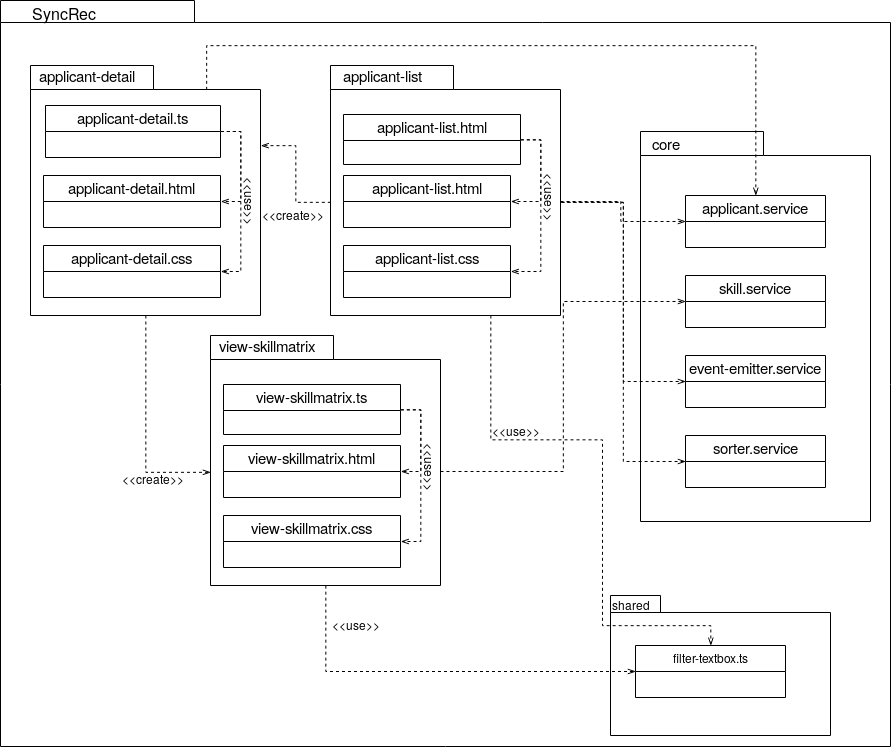

The diagram above was exported from draw.io. Its source (the exported page's mxGraphModel, read from the mxfile embedded in the PNG):
<mxGraphModel dx="668" dy="354" grid="1" gridSize="10" guides="1" tooltips="1" connect="1" arrows="1" fold="1" page="1" pageScale="1" pageWidth="827" pageHeight="1169" background="#ffffff" math="0" shadow="0">
  <root>
    <mxCell id="0" />
    <mxCell id="1" parent="0" />
    <mxCell id="6e0c8c40b5770093-72" value="" style="shape=folder;fontStyle=1;spacingTop=10;tabWidth=194;tabHeight=22;tabPosition=left;html=1;rounded=0;shadow=0;comic=0;labelBackgroundColor=none;strokeWidth=1;fillColor=none;fontFamily=Verdana;fontSize=10;align=center;" parent="1" vertex="1">
      <mxGeometry x="330" y="115" width="890" height="746" as="geometry" />
    </mxCell>
    <mxCell id="6e0c8c40b5770093-7" value="" style="group" parent="1" vertex="1" connectable="0">
      <mxGeometry x="940" y="710" width="220" height="140" as="geometry" />
    </mxCell>
    <mxCell id="6e0c8c40b5770093-8" value="" style="shape=folder;fontStyle=1;spacingTop=10;tabWidth=50;tabHeight=17;tabPosition=left;html=1;rounded=0;shadow=0;comic=0;labelBackgroundColor=none;strokeWidth=1;fontFamily=Verdana;fontSize=10;align=center;" parent="6e0c8c40b5770093-7" vertex="1">
      <mxGeometry width="220" height="140" as="geometry" />
    </mxCell>
    <mxCell id="pRRsSneQ8e1o26-bmDU2-74" value="shared" style="text;html=1;resizable=0;points=[];autosize=1;align=left;verticalAlign=top;spacingTop=-4;" vertex="1" parent="6e0c8c40b5770093-7">
      <mxGeometry width="50" height="20" as="geometry" />
    </mxCell>
    <mxCell id="pRRsSneQ8e1o26-bmDU2-75" value="filter-textbox.ts" style="swimlane;fontStyle=0;childLayout=stackLayout;horizontal=1;startSize=26;fillColor=none;horizontalStack=0;resizeParent=1;resizeParentMax=0;resizeLast=0;collapsible=1;marginBottom=0;" vertex="1" parent="6e0c8c40b5770093-7">
      <mxGeometry x="25" y="50" width="150" height="52" as="geometry" />
    </mxCell>
    <mxCell id="6e0c8c40b5770093-18" value="" style="group" parent="1" vertex="1" connectable="0">
      <mxGeometry x="360" y="180" width="240" height="250" as="geometry" />
    </mxCell>
    <mxCell id="6e0c8c40b5770093-11" value="" style="shape=folder;fontStyle=1;spacingTop=10;tabWidth=123;tabHeight=24;tabPosition=left;html=1;rounded=0;shadow=0;comic=0;labelBackgroundColor=none;strokeWidth=1;fontFamily=Verdana;fontSize=10;align=center;" parent="6e0c8c40b5770093-18" vertex="1">
      <mxGeometry width="230" height="250.00000000000003" as="geometry" />
    </mxCell>
    <mxCell id="pRRsSneQ8e1o26-bmDU2-1" value="&lt;font style=&quot;font-size: 15px&quot;&gt;applicant-detail&lt;/font&gt;" style="text;html=1;strokeColor=none;fillColor=none;align=center;verticalAlign=middle;whiteSpace=wrap;rounded=0;" vertex="1" parent="6e0c8c40b5770093-18">
      <mxGeometry x="2" y="-20" width="108" height="58" as="geometry" />
    </mxCell>
    <mxCell id="pRRsSneQ8e1o26-bmDU2-10" value="applicant-detail.html" style="swimlane;fontStyle=0;childLayout=stackLayout;horizontal=1;startSize=26;fillColor=none;horizontalStack=0;resizeParent=1;resizeParentMax=0;resizeLast=0;collapsible=1;marginBottom=0;fontSize=15;" vertex="1" parent="6e0c8c40b5770093-18">
      <mxGeometry x="13" y="110" width="177" height="52" as="geometry">
        <mxRectangle x="18" y="90" width="170" height="26" as="alternateBounds" />
      </mxGeometry>
    </mxCell>
    <mxCell id="pRRsSneQ8e1o26-bmDU2-11" value="applicant-detail.css" style="swimlane;fontStyle=0;childLayout=stackLayout;horizontal=1;startSize=26;fillColor=none;horizontalStack=0;resizeParent=1;resizeParentMax=0;resizeLast=0;collapsible=1;marginBottom=0;fontSize=15;" vertex="1" parent="6e0c8c40b5770093-18">
      <mxGeometry x="13" y="180" width="177" height="52" as="geometry">
        <mxRectangle x="18" y="140" width="170" height="26" as="alternateBounds" />
      </mxGeometry>
    </mxCell>
    <mxCell id="pRRsSneQ8e1o26-bmDU2-14" value="&amp;lt;&amp;lt;use&amp;gt;&amp;gt;" style="text;html=1;resizable=0;points=[];autosize=1;align=left;verticalAlign=top;spacingTop=-4;rotation=90;" vertex="1" parent="6e0c8c40b5770093-18">
      <mxGeometry x="190" y="130" width="60" height="20" as="geometry" />
    </mxCell>
    <mxCell id="6e0c8c40b5770093-30" value="" style="group" parent="1" vertex="1" connectable="0">
      <mxGeometry x="970" y="246" width="230" height="480" as="geometry" />
    </mxCell>
    <mxCell id="6e0c8c40b5770093-24" value="" style="group" parent="6e0c8c40b5770093-30" vertex="1" connectable="0">
      <mxGeometry width="230" height="480" as="geometry" />
    </mxCell>
    <mxCell id="6e0c8c40b5770093-25" value="" style="shape=folder;fontStyle=1;spacingTop=10;tabWidth=123;tabHeight=24;tabPosition=left;html=1;rounded=0;shadow=0;comic=0;labelBackgroundColor=none;strokeWidth=1;fontFamily=Verdana;fontSize=10;align=center;" parent="6e0c8c40b5770093-24" vertex="1">
      <mxGeometry width="230" height="390" as="geometry" />
    </mxCell>
    <mxCell id="pRRsSneQ8e1o26-bmDU2-35" value="&lt;font style=&quot;font-size: 15px&quot;&gt;core&lt;/font&gt;" style="text;html=1;resizable=0;points=[];autosize=1;align=left;verticalAlign=top;spacingTop=-4;" vertex="1" parent="6e0c8c40b5770093-24">
      <mxGeometry x="10" width="40" height="20" as="geometry" />
    </mxCell>
    <mxCell id="pRRsSneQ8e1o26-bmDU2-43" value="applicant.service" style="swimlane;fontStyle=0;childLayout=stackLayout;horizontal=1;startSize=26;fillColor=none;horizontalStack=0;resizeParent=1;resizeParentMax=0;resizeLast=0;collapsible=1;marginBottom=0;fontSize=15;" vertex="1" parent="6e0c8c40b5770093-24">
      <mxGeometry x="45" y="64" width="140" height="52" as="geometry" />
    </mxCell>
    <mxCell id="pRRsSneQ8e1o26-bmDU2-47" value="skill.service" style="swimlane;fontStyle=0;childLayout=stackLayout;horizontal=1;startSize=26;fillColor=none;horizontalStack=0;resizeParent=1;resizeParentMax=0;resizeLast=0;collapsible=1;marginBottom=0;fontSize=15;" vertex="1" parent="6e0c8c40b5770093-24">
      <mxGeometry x="45" y="144" width="140" height="52" as="geometry" />
    </mxCell>
    <mxCell id="pRRsSneQ8e1o26-bmDU2-48" value="event-emitter.service" style="swimlane;fontStyle=0;childLayout=stackLayout;horizontal=1;startSize=26;fillColor=none;horizontalStack=0;resizeParent=1;resizeParentMax=0;resizeLast=0;collapsible=1;marginBottom=0;fontSize=15;" vertex="1" parent="6e0c8c40b5770093-24">
      <mxGeometry x="45" y="224" width="140" height="52" as="geometry" />
    </mxCell>
    <mxCell id="pRRsSneQ8e1o26-bmDU2-49" value="sorter.service" style="swimlane;fontStyle=0;childLayout=stackLayout;horizontal=1;startSize=26;fillColor=none;horizontalStack=0;resizeParent=1;resizeParentMax=0;resizeLast=0;collapsible=1;marginBottom=0;fontSize=15;" vertex="1" parent="6e0c8c40b5770093-24">
      <mxGeometry x="45" y="304" width="140" height="52" as="geometry" />
    </mxCell>
    <mxCell id="6e0c8c40b5770093-73" value="SyncRec" style="text;html=1;align=left;verticalAlign=top;spacingTop=-4;fontSize=16;fontFamily=Helvetica;" parent="1" vertex="1">
      <mxGeometry x="360" y="115" width="130" height="20" as="geometry" />
    </mxCell>
    <mxCell id="pRRsSneQ8e1o26-bmDU2-12" style="edgeStyle=orthogonalEdgeStyle;rounded=0;orthogonalLoop=1;jettySize=auto;html=1;exitX=1;exitY=0.5;exitDx=0;exitDy=0;entryX=1;entryY=0.5;entryDx=0;entryDy=0;dashed=1;endArrow=openThin;endFill=0;" edge="1" parent="1" source="pRRsSneQ8e1o26-bmDU2-9" target="pRRsSneQ8e1o26-bmDU2-10">
      <mxGeometry relative="1" as="geometry" />
    </mxCell>
    <mxCell id="pRRsSneQ8e1o26-bmDU2-13" style="edgeStyle=orthogonalEdgeStyle;rounded=0;orthogonalLoop=1;jettySize=auto;html=1;exitX=1;exitY=0.5;exitDx=0;exitDy=0;entryX=1;entryY=0.5;entryDx=0;entryDy=0;dashed=1;endArrow=openThin;endFill=0;" edge="1" parent="1" source="pRRsSneQ8e1o26-bmDU2-9" target="pRRsSneQ8e1o26-bmDU2-11">
      <mxGeometry relative="1" as="geometry">
        <mxPoint x="560.1904761904761" y="250.19047619047615" as="sourcePoint" />
        <mxPoint x="560.1904761904761" y="390.19047619047615" as="targetPoint" />
        <Array as="points">
          <mxPoint x="570" y="246" />
          <mxPoint x="570" y="386" />
        </Array>
      </mxGeometry>
    </mxCell>
    <mxCell id="pRRsSneQ8e1o26-bmDU2-9" value="applicant-detail.ts" style="swimlane;fontStyle=0;childLayout=stackLayout;horizontal=1;startSize=26;fillColor=none;horizontalStack=0;resizeParent=1;resizeParentMax=0;resizeLast=0;collapsible=1;marginBottom=0;fontSize=15;" vertex="1" parent="1">
      <mxGeometry x="375" y="220" width="175" height="52" as="geometry">
        <mxRectangle x="375" y="220" width="170" height="26" as="alternateBounds" />
      </mxGeometry>
    </mxCell>
    <mxCell id="pRRsSneQ8e1o26-bmDU2-21" value="" style="group" vertex="1" connectable="0" parent="1">
      <mxGeometry x="660" y="180" width="240" height="250" as="geometry" />
    </mxCell>
    <mxCell id="pRRsSneQ8e1o26-bmDU2-22" value="" style="shape=folder;fontStyle=1;spacingTop=10;tabWidth=123;tabHeight=24;tabPosition=left;html=1;rounded=0;shadow=0;comic=0;labelBackgroundColor=none;strokeWidth=1;fontFamily=Verdana;fontSize=10;align=center;" vertex="1" parent="pRRsSneQ8e1o26-bmDU2-21">
      <mxGeometry width="230" height="250.00000000000003" as="geometry" />
    </mxCell>
    <mxCell id="pRRsSneQ8e1o26-bmDU2-23" value="&lt;font style=&quot;font-size: 15px&quot;&gt;applicant-list&lt;/font&gt;" style="text;html=1;strokeColor=none;fillColor=none;align=center;verticalAlign=middle;whiteSpace=wrap;rounded=0;" vertex="1" parent="pRRsSneQ8e1o26-bmDU2-21">
      <mxGeometry x="2" y="-20" width="98" height="58" as="geometry" />
    </mxCell>
    <mxCell id="pRRsSneQ8e1o26-bmDU2-24" value="applicant-list.html" style="swimlane;fontStyle=0;childLayout=stackLayout;horizontal=1;startSize=26;fillColor=none;horizontalStack=0;resizeParent=1;resizeParentMax=0;resizeLast=0;collapsible=1;marginBottom=0;fontSize=15;" vertex="1" parent="pRRsSneQ8e1o26-bmDU2-21">
      <mxGeometry x="13" y="110" width="167" height="52" as="geometry">
        <mxRectangle x="18" y="90" width="170" height="26" as="alternateBounds" />
      </mxGeometry>
    </mxCell>
    <mxCell id="pRRsSneQ8e1o26-bmDU2-25" value="applicant-list.css" style="swimlane;fontStyle=0;childLayout=stackLayout;horizontal=1;startSize=26;fillColor=none;horizontalStack=0;resizeParent=1;resizeParentMax=0;resizeLast=0;collapsible=1;marginBottom=0;fontSize=15;" vertex="1" parent="pRRsSneQ8e1o26-bmDU2-21">
      <mxGeometry x="13" y="180" width="167" height="52" as="geometry">
        <mxRectangle x="18" y="140" width="170" height="26" as="alternateBounds" />
      </mxGeometry>
    </mxCell>
    <mxCell id="pRRsSneQ8e1o26-bmDU2-26" value="&amp;lt;&amp;lt;use&amp;gt;&amp;gt;" style="text;html=1;resizable=0;points=[];autosize=1;align=left;verticalAlign=top;spacingTop=-4;rotation=90;" vertex="1" parent="pRRsSneQ8e1o26-bmDU2-21">
      <mxGeometry x="190" y="126" width="60" height="20" as="geometry" />
    </mxCell>
    <mxCell id="pRRsSneQ8e1o26-bmDU2-32" style="edgeStyle=orthogonalEdgeStyle;rounded=0;orthogonalLoop=1;jettySize=auto;html=1;exitX=1;exitY=0.5;exitDx=0;exitDy=0;entryX=1;entryY=0.5;entryDx=0;entryDy=0;dashed=1;endArrow=openThin;endFill=0;" edge="1" parent="pRRsSneQ8e1o26-bmDU2-21" source="pRRsSneQ8e1o26-bmDU2-31" target="pRRsSneQ8e1o26-bmDU2-24">
      <mxGeometry relative="1" as="geometry" />
    </mxCell>
    <mxCell id="pRRsSneQ8e1o26-bmDU2-34" style="edgeStyle=orthogonalEdgeStyle;rounded=0;orthogonalLoop=1;jettySize=auto;html=1;exitX=1;exitY=0.5;exitDx=0;exitDy=0;entryX=1;entryY=0.5;entryDx=0;entryDy=0;dashed=1;endArrow=openThin;endFill=0;" edge="1" parent="pRRsSneQ8e1o26-bmDU2-21" source="pRRsSneQ8e1o26-bmDU2-31" target="pRRsSneQ8e1o26-bmDU2-25">
      <mxGeometry relative="1" as="geometry" />
    </mxCell>
    <mxCell id="pRRsSneQ8e1o26-bmDU2-31" value="applicant-list.html" style="swimlane;fontStyle=0;childLayout=stackLayout;horizontal=1;startSize=26;fillColor=none;horizontalStack=0;resizeParent=1;resizeParentMax=0;resizeLast=0;collapsible=1;marginBottom=0;fontSize=15;" vertex="1" parent="pRRsSneQ8e1o26-bmDU2-21">
      <mxGeometry x="13" y="49" width="177" height="50" as="geometry">
        <mxRectangle x="18" y="90" width="170" height="26" as="alternateBounds" />
      </mxGeometry>
    </mxCell>
    <mxCell id="pRRsSneQ8e1o26-bmDU2-50" style="edgeStyle=orthogonalEdgeStyle;rounded=0;orthogonalLoop=1;jettySize=auto;html=1;entryX=0;entryY=0.5;entryDx=0;entryDy=0;dashed=1;endArrow=openThin;endFill=0;" edge="1" parent="1" source="pRRsSneQ8e1o26-bmDU2-26" target="pRRsSneQ8e1o26-bmDU2-43">
      <mxGeometry relative="1" as="geometry">
        <Array as="points">
          <mxPoint x="950" y="316" />
          <mxPoint x="950" y="336" />
        </Array>
      </mxGeometry>
    </mxCell>
    <mxCell id="pRRsSneQ8e1o26-bmDU2-51" style="edgeStyle=orthogonalEdgeStyle;rounded=0;orthogonalLoop=1;jettySize=auto;html=1;exitX=0;exitY=0;exitDx=230;exitDy=137;exitPerimeter=0;entryX=0;entryY=0.5;entryDx=0;entryDy=0;dashed=1;endArrow=openThin;endFill=0;" edge="1" parent="1" source="pRRsSneQ8e1o26-bmDU2-22" target="pRRsSneQ8e1o26-bmDU2-48">
      <mxGeometry relative="1" as="geometry" />
    </mxCell>
    <mxCell id="pRRsSneQ8e1o26-bmDU2-52" style="edgeStyle=orthogonalEdgeStyle;rounded=0;orthogonalLoop=1;jettySize=auto;html=1;exitX=0;exitY=0.5;exitDx=0;exitDy=0;entryX=0;entryY=0;entryDx=230;entryDy=137.00000000000003;entryPerimeter=0;dashed=1;endArrow=none;endFill=0;startArrow=openThin;startFill=0;" edge="1" parent="1" source="pRRsSneQ8e1o26-bmDU2-49" target="pRRsSneQ8e1o26-bmDU2-22">
      <mxGeometry relative="1" as="geometry" />
    </mxCell>
    <mxCell id="pRRsSneQ8e1o26-bmDU2-53" style="edgeStyle=orthogonalEdgeStyle;rounded=0;orthogonalLoop=1;jettySize=auto;html=1;exitX=0;exitY=0;exitDx=176.5;exitDy=24;exitPerimeter=0;entryX=0.5;entryY=0;entryDx=0;entryDy=0;dashed=1;startArrow=none;startFill=0;endArrow=openThin;endFill=0;" edge="1" parent="1" source="6e0c8c40b5770093-11" target="pRRsSneQ8e1o26-bmDU2-43">
      <mxGeometry relative="1" as="geometry">
        <Array as="points">
          <mxPoint x="537" y="160" />
          <mxPoint x="1085" y="160" />
        </Array>
      </mxGeometry>
    </mxCell>
    <mxCell id="pRRsSneQ8e1o26-bmDU2-56" value="" style="group;fontSize=15;" vertex="1" connectable="0" parent="1">
      <mxGeometry x="540" y="450" width="240" height="250" as="geometry" />
    </mxCell>
    <mxCell id="pRRsSneQ8e1o26-bmDU2-57" value="" style="shape=folder;fontStyle=1;spacingTop=10;tabWidth=123;tabHeight=24;tabPosition=left;html=1;rounded=0;shadow=0;comic=0;labelBackgroundColor=none;strokeWidth=1;fontFamily=Verdana;fontSize=10;align=center;" vertex="1" parent="pRRsSneQ8e1o26-bmDU2-56">
      <mxGeometry width="230" height="250.00000000000003" as="geometry" />
    </mxCell>
    <mxCell id="pRRsSneQ8e1o26-bmDU2-58" value="&lt;font style=&quot;font-size: 15px&quot;&gt;view-skillmatrix&lt;/font&gt;" style="text;html=1;strokeColor=none;fillColor=none;align=center;verticalAlign=middle;whiteSpace=wrap;rounded=0;" vertex="1" parent="pRRsSneQ8e1o26-bmDU2-56">
      <mxGeometry x="2" y="-20" width="108" height="58" as="geometry" />
    </mxCell>
    <mxCell id="pRRsSneQ8e1o26-bmDU2-59" value="view-skillmatrix.html" style="swimlane;fontStyle=0;childLayout=stackLayout;horizontal=1;startSize=26;fillColor=none;horizontalStack=0;resizeParent=1;resizeParentMax=0;resizeLast=0;collapsible=1;marginBottom=0;fontSize=15;" vertex="1" parent="pRRsSneQ8e1o26-bmDU2-56">
      <mxGeometry x="13" y="110" width="177" height="52" as="geometry">
        <mxRectangle x="18" y="90" width="170" height="26" as="alternateBounds" />
      </mxGeometry>
    </mxCell>
    <mxCell id="pRRsSneQ8e1o26-bmDU2-60" value="view-skillmatrix.css" style="swimlane;fontStyle=0;childLayout=stackLayout;horizontal=1;startSize=26;fillColor=none;horizontalStack=0;resizeParent=1;resizeParentMax=0;resizeLast=0;collapsible=1;marginBottom=0;fontSize=15;" vertex="1" parent="pRRsSneQ8e1o26-bmDU2-56">
      <mxGeometry x="13" y="180" width="177" height="52" as="geometry">
        <mxRectangle x="18" y="140" width="170" height="26" as="alternateBounds" />
      </mxGeometry>
    </mxCell>
    <mxCell id="pRRsSneQ8e1o26-bmDU2-61" value="&amp;lt;&amp;lt;use&amp;gt;&amp;gt;" style="text;html=1;resizable=0;points=[];autosize=1;align=left;verticalAlign=top;spacingTop=-4;rotation=90;" vertex="1" parent="pRRsSneQ8e1o26-bmDU2-56">
      <mxGeometry x="190" y="126" width="60" height="20" as="geometry" />
    </mxCell>
    <mxCell id="pRRsSneQ8e1o26-bmDU2-62" style="edgeStyle=orthogonalEdgeStyle;rounded=0;orthogonalLoop=1;jettySize=auto;html=1;exitX=1;exitY=0.5;exitDx=0;exitDy=0;entryX=1;entryY=0.5;entryDx=0;entryDy=0;dashed=1;endArrow=openThin;endFill=0;" edge="1" parent="pRRsSneQ8e1o26-bmDU2-56" source="pRRsSneQ8e1o26-bmDU2-64" target="pRRsSneQ8e1o26-bmDU2-59">
      <mxGeometry relative="1" as="geometry" />
    </mxCell>
    <mxCell id="pRRsSneQ8e1o26-bmDU2-63" style="edgeStyle=orthogonalEdgeStyle;rounded=0;orthogonalLoop=1;jettySize=auto;html=1;exitX=1;exitY=0.5;exitDx=0;exitDy=0;entryX=1;entryY=0.5;entryDx=0;entryDy=0;dashed=1;endArrow=openThin;endFill=0;" edge="1" parent="pRRsSneQ8e1o26-bmDU2-56" source="pRRsSneQ8e1o26-bmDU2-64" target="pRRsSneQ8e1o26-bmDU2-60">
      <mxGeometry relative="1" as="geometry" />
    </mxCell>
    <mxCell id="pRRsSneQ8e1o26-bmDU2-64" value="view-skillmatrix.ts" style="swimlane;fontStyle=0;childLayout=stackLayout;horizontal=1;startSize=26;fillColor=none;horizontalStack=0;resizeParent=1;resizeParentMax=0;resizeLast=0;collapsible=1;marginBottom=0;fontSize=15;" vertex="1" parent="pRRsSneQ8e1o26-bmDU2-56">
      <mxGeometry x="13" y="49" width="177" height="50" as="geometry">
        <mxRectangle x="18" y="90" width="170" height="26" as="alternateBounds" />
      </mxGeometry>
    </mxCell>
    <mxCell id="pRRsSneQ8e1o26-bmDU2-67" style="edgeStyle=orthogonalEdgeStyle;rounded=0;orthogonalLoop=1;jettySize=auto;html=1;entryX=0;entryY=0.5;entryDx=0;entryDy=0;dashed=1;startArrow=none;startFill=0;endArrow=openThin;endFill=0;" edge="1" parent="1" source="pRRsSneQ8e1o26-bmDU2-61" target="pRRsSneQ8e1o26-bmDU2-47">
      <mxGeometry relative="1" as="geometry" />
    </mxCell>
    <mxCell id="pRRsSneQ8e1o26-bmDU2-68" style="edgeStyle=orthogonalEdgeStyle;rounded=0;orthogonalLoop=1;jettySize=auto;html=1;exitX=0;exitY=0;exitDx=0;exitDy=137;exitPerimeter=0;entryX=0;entryY=0;entryDx=230;entryDy=80.5;entryPerimeter=0;dashed=1;startArrow=none;startFill=0;endArrow=openThin;endFill=0;" edge="1" parent="1" source="pRRsSneQ8e1o26-bmDU2-22" target="6e0c8c40b5770093-11">
      <mxGeometry relative="1" as="geometry" />
    </mxCell>
    <mxCell id="pRRsSneQ8e1o26-bmDU2-69" value="&amp;lt;&amp;lt;create&amp;gt;&amp;gt;" style="text;html=1;resizable=0;points=[];autosize=1;align=left;verticalAlign=top;spacingTop=-4;" vertex="1" parent="1">
      <mxGeometry x="590" y="320" width="80" height="20" as="geometry" />
    </mxCell>
    <mxCell id="pRRsSneQ8e1o26-bmDU2-71" style="edgeStyle=orthogonalEdgeStyle;rounded=0;orthogonalLoop=1;jettySize=auto;html=1;entryX=0;entryY=0;entryDx=0;entryDy=137;entryPerimeter=0;dashed=1;startArrow=none;startFill=0;endArrow=openThin;endFill=0;" edge="1" parent="1" source="6e0c8c40b5770093-11" target="pRRsSneQ8e1o26-bmDU2-57">
      <mxGeometry relative="1" as="geometry" />
    </mxCell>
    <mxCell id="pRRsSneQ8e1o26-bmDU2-72" value="&amp;lt;&amp;lt;create&amp;gt;&amp;gt;" style="text;html=1;resizable=0;points=[];autosize=1;align=left;verticalAlign=top;spacingTop=-4;" vertex="1" parent="1">
      <mxGeometry x="450" y="584" width="80" height="20" as="geometry" />
    </mxCell>
    <mxCell id="pRRsSneQ8e1o26-bmDU2-79" style="edgeStyle=orthogonalEdgeStyle;rounded=0;orthogonalLoop=1;jettySize=auto;html=1;exitX=0.5;exitY=1;exitDx=0;exitDy=0;exitPerimeter=0;entryX=0;entryY=0.5;entryDx=0;entryDy=0;dashed=1;startArrow=none;startFill=0;endArrow=openThin;endFill=0;" edge="1" parent="1" source="pRRsSneQ8e1o26-bmDU2-57" target="pRRsSneQ8e1o26-bmDU2-75">
      <mxGeometry relative="1" as="geometry" />
    </mxCell>
    <mxCell id="pRRsSneQ8e1o26-bmDU2-81" style="edgeStyle=orthogonalEdgeStyle;rounded=0;orthogonalLoop=1;jettySize=auto;html=1;entryX=0.5;entryY=0;entryDx=0;entryDy=0;dashed=1;startArrow=none;startFill=0;endArrow=openThin;endFill=0;" edge="1" parent="1" source="pRRsSneQ8e1o26-bmDU2-22" target="pRRsSneQ8e1o26-bmDU2-75">
      <mxGeometry relative="1" as="geometry">
        <Array as="points">
          <mxPoint x="820" y="554" />
          <mxPoint x="932" y="554" />
          <mxPoint x="932" y="740" />
          <mxPoint x="1040" y="740" />
        </Array>
      </mxGeometry>
    </mxCell>
    <mxCell id="pRRsSneQ8e1o26-bmDU2-82" value="&amp;lt;&amp;lt;use&amp;gt;&amp;gt;" style="text;html=1;resizable=0;points=[];autosize=1;align=left;verticalAlign=top;spacingTop=-4;" vertex="1" parent="1">
      <mxGeometry x="820" y="536" width="60" height="20" as="geometry" />
    </mxCell>
    <mxCell id="pRRsSneQ8e1o26-bmDU2-84" value="&amp;lt;&amp;lt;use&amp;gt;&amp;gt;" style="text;html=1;resizable=0;points=[];autosize=1;align=left;verticalAlign=top;spacingTop=-4;" vertex="1" parent="1">
      <mxGeometry x="660" y="730" width="60" height="20" as="geometry" />
    </mxCell>
  </root>
</mxGraphModel>